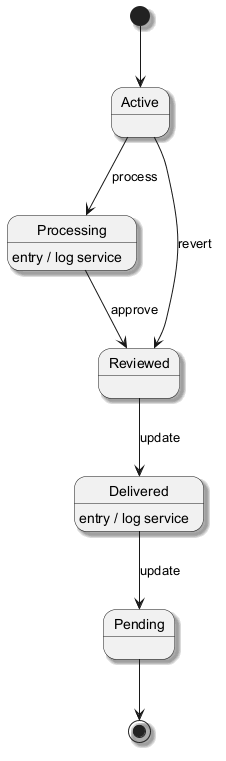

The diagram above was rendered by PlantUML. Its source (embedded in the PNG):
@startuml
skinparam backgroundColor #FFFFFF
skinparam classBackgroundColor #F1F8E9
skinparam classBorderColor #33691E
skinparam shadowing true
[*] --> Active
Active --> Processing : process
Processing --> Reviewed : approve
Processing : entry / log service
Reviewed --> Delivered : update
Delivered --> Pending : update
Delivered : entry / log service
Active --> Reviewed : revert
Pending --> [*]
@enduml